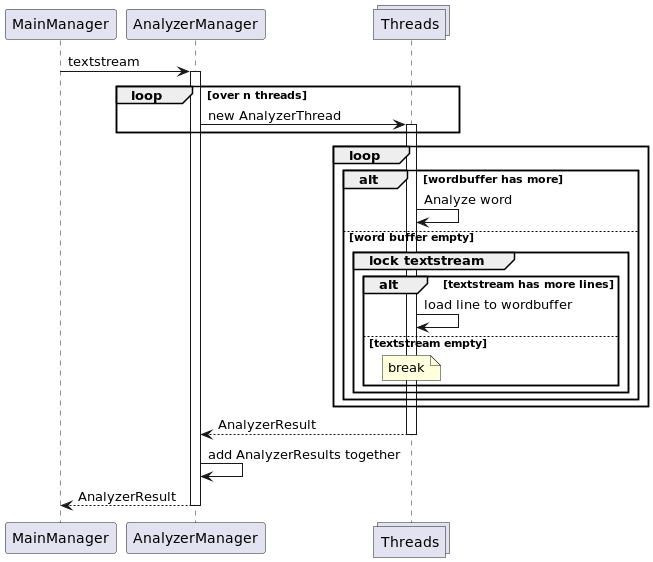

The diagram above was rendered by PlantUML. Its source (embedded in the PNG):
@startuml
'https://plantuml.com/sequence-diagram

participant MainManager
participant AnalyzerManager
collections Threads

MainManager -> AnalyzerManager: textstream
activate AnalyzerManager

loop over n threads
AnalyzerManager -> Threads: new AnalyzerThread
activate Threads
end

loop

alt wordbuffer has more

Threads -> Threads: Analyze word

else word buffer empty

group lock textstream
alt textstream has more lines
Threads -> Threads: load line to wordbuffer

else textstream empty
note over Threads: break
end alt
end group

end alt

end
return AnalyzerResult

AnalyzerManager -> AnalyzerManager: add AnalyzerResults together
return AnalyzerResult

@enduml